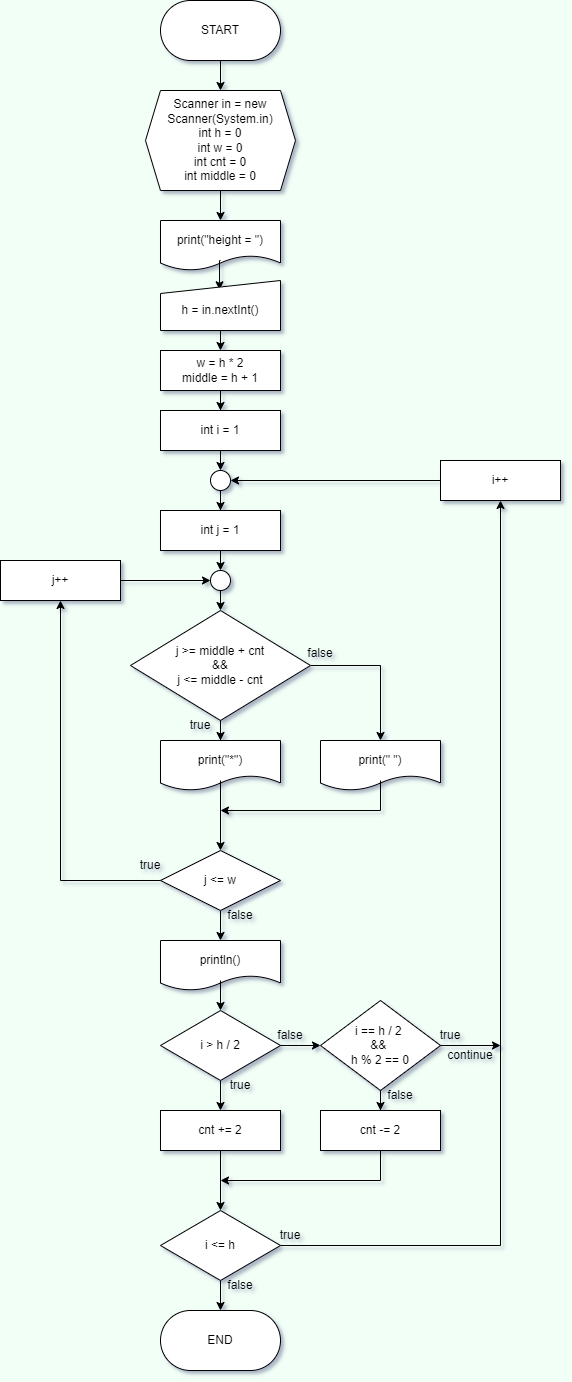

The diagram above was exported from draw.io. Its source (the exported page's mxGraphModel, read from the mxfile embedded in the PNG):
<mxGraphModel dx="1022" dy="337" grid="1" gridSize="10" guides="1" tooltips="1" connect="1" arrows="1" fold="1" page="0" pageScale="1" pageWidth="827" pageHeight="1169" background="#F2FFF7" math="0" shadow="1">
  <root>
    <mxCell id="0" />
    <mxCell id="1" parent="0" />
    <mxCell id="zRSfNUeAWflmuNDYjrsS-2" value="" style="rounded=1;whiteSpace=wrap;html=1;arcSize=50;" vertex="1" parent="1">
      <mxGeometry x="770" y="450" width="120" height="60" as="geometry" />
    </mxCell>
    <mxCell id="zRSfNUeAWflmuNDYjrsS-6" style="edgeStyle=orthogonalEdgeStyle;rounded=0;orthogonalLoop=1;jettySize=auto;html=1;exitX=0.5;exitY=1;exitDx=0;exitDy=0;entryX=0.5;entryY=0;entryDx=0;entryDy=0;" edge="1" parent="1" source="zRSfNUeAWflmuNDYjrsS-3" target="zRSfNUeAWflmuNDYjrsS-4">
      <mxGeometry relative="1" as="geometry" />
    </mxCell>
    <mxCell id="zRSfNUeAWflmuNDYjrsS-3" value="START" style="text;html=1;strokeColor=none;fillColor=none;align=center;verticalAlign=middle;whiteSpace=wrap;rounded=0;" vertex="1" parent="1">
      <mxGeometry x="770" y="450" width="120" height="60" as="geometry" />
    </mxCell>
    <mxCell id="zRSfNUeAWflmuNDYjrsS-11" style="edgeStyle=orthogonalEdgeStyle;rounded=0;orthogonalLoop=1;jettySize=auto;html=1;exitX=0.5;exitY=1;exitDx=0;exitDy=0;entryX=0.5;entryY=0;entryDx=0;entryDy=0;" edge="1" parent="1" source="zRSfNUeAWflmuNDYjrsS-4" target="zRSfNUeAWflmuNDYjrsS-9">
      <mxGeometry relative="1" as="geometry" />
    </mxCell>
    <mxCell id="zRSfNUeAWflmuNDYjrsS-4" value="Scanner in = new Scanner(System.in)&lt;br&gt;int h = 0&lt;br&gt;int w = 0&lt;br&gt;int cnt = 0&lt;br&gt;int middle = 0" style="shape=hexagon;perimeter=hexagonPerimeter2;whiteSpace=wrap;html=1;fixedSize=1;size=15;" vertex="1" parent="1">
      <mxGeometry x="755" y="540" width="150" height="100" as="geometry" />
    </mxCell>
    <mxCell id="zRSfNUeAWflmuNDYjrsS-9" value="" style="shape=document;whiteSpace=wrap;html=1;boundedLbl=1;" vertex="1" parent="1">
      <mxGeometry x="770" y="670" width="120" height="50" as="geometry" />
    </mxCell>
    <mxCell id="zRSfNUeAWflmuNDYjrsS-20" style="edgeStyle=orthogonalEdgeStyle;rounded=0;orthogonalLoop=1;jettySize=auto;html=1;exitX=0.5;exitY=1;exitDx=0;exitDy=0;entryX=0.492;entryY=0.186;entryDx=0;entryDy=0;entryPerimeter=0;" edge="1" parent="1" source="zRSfNUeAWflmuNDYjrsS-12" target="zRSfNUeAWflmuNDYjrsS-18">
      <mxGeometry relative="1" as="geometry" />
    </mxCell>
    <mxCell id="zRSfNUeAWflmuNDYjrsS-12" value="print(&quot;height = &quot;)" style="text;html=1;strokeColor=none;fillColor=none;align=center;verticalAlign=middle;whiteSpace=wrap;rounded=0;" vertex="1" parent="1">
      <mxGeometry x="770" y="670" width="120" height="40" as="geometry" />
    </mxCell>
    <mxCell id="zRSfNUeAWflmuNDYjrsS-18" value="" style="shape=manualInput;whiteSpace=wrap;html=1;size=13;" vertex="1" parent="1">
      <mxGeometry x="770" y="730" width="120" height="50" as="geometry" />
    </mxCell>
    <mxCell id="zRSfNUeAWflmuNDYjrsS-23" style="edgeStyle=orthogonalEdgeStyle;rounded=0;orthogonalLoop=1;jettySize=auto;html=1;exitX=0.5;exitY=1;exitDx=0;exitDy=0;entryX=0.5;entryY=0;entryDx=0;entryDy=0;" edge="1" parent="1" source="zRSfNUeAWflmuNDYjrsS-19" target="zRSfNUeAWflmuNDYjrsS-21">
      <mxGeometry relative="1" as="geometry" />
    </mxCell>
    <mxCell id="zRSfNUeAWflmuNDYjrsS-19" value="h = in.nextInt()" style="text;html=1;strokeColor=none;fillColor=none;align=center;verticalAlign=middle;whiteSpace=wrap;rounded=0;" vertex="1" parent="1">
      <mxGeometry x="770" y="740" width="120" height="40" as="geometry" />
    </mxCell>
    <mxCell id="zRSfNUeAWflmuNDYjrsS-21" value="" style="rounded=0;whiteSpace=wrap;html=1;" vertex="1" parent="1">
      <mxGeometry x="770" y="800" width="120" height="40" as="geometry" />
    </mxCell>
    <mxCell id="zRSfNUeAWflmuNDYjrsS-29" style="edgeStyle=orthogonalEdgeStyle;rounded=0;orthogonalLoop=1;jettySize=auto;html=1;entryX=0.5;entryY=0;entryDx=0;entryDy=0;" edge="1" parent="1" source="zRSfNUeAWflmuNDYjrsS-22" target="zRSfNUeAWflmuNDYjrsS-27">
      <mxGeometry relative="1" as="geometry" />
    </mxCell>
    <mxCell id="zRSfNUeAWflmuNDYjrsS-22" value="w = h * 2&lt;br&gt;middle = h + 1" style="text;html=1;strokeColor=none;fillColor=none;align=center;verticalAlign=middle;whiteSpace=wrap;rounded=0;" vertex="1" parent="1">
      <mxGeometry x="770" y="800" width="120" height="40" as="geometry" />
    </mxCell>
    <mxCell id="zRSfNUeAWflmuNDYjrsS-32" style="edgeStyle=orthogonalEdgeStyle;rounded=0;orthogonalLoop=1;jettySize=auto;html=1;" edge="1" parent="1" source="zRSfNUeAWflmuNDYjrsS-24" target="zRSfNUeAWflmuNDYjrsS-31">
      <mxGeometry relative="1" as="geometry" />
    </mxCell>
    <mxCell id="zRSfNUeAWflmuNDYjrsS-24" value="" style="ellipse;whiteSpace=wrap;html=1;aspect=fixed;" vertex="1" parent="1">
      <mxGeometry x="820" y="920" width="20" height="20" as="geometry" />
    </mxCell>
    <mxCell id="zRSfNUeAWflmuNDYjrsS-26" value="" style="rounded=0;whiteSpace=wrap;html=1;" vertex="1" parent="1">
      <mxGeometry x="770" y="860" width="120" height="40" as="geometry" />
    </mxCell>
    <mxCell id="zRSfNUeAWflmuNDYjrsS-28" style="edgeStyle=orthogonalEdgeStyle;rounded=0;orthogonalLoop=1;jettySize=auto;html=1;exitX=0.5;exitY=1;exitDx=0;exitDy=0;entryX=0.5;entryY=0;entryDx=0;entryDy=0;" edge="1" parent="1" source="zRSfNUeAWflmuNDYjrsS-27" target="zRSfNUeAWflmuNDYjrsS-24">
      <mxGeometry relative="1" as="geometry" />
    </mxCell>
    <mxCell id="zRSfNUeAWflmuNDYjrsS-27" value="int i = 1" style="text;html=1;strokeColor=none;fillColor=none;align=center;verticalAlign=middle;whiteSpace=wrap;rounded=0;" vertex="1" parent="1">
      <mxGeometry x="770" y="860" width="120" height="40" as="geometry" />
    </mxCell>
    <mxCell id="zRSfNUeAWflmuNDYjrsS-30" value="" style="rounded=0;whiteSpace=wrap;html=1;" vertex="1" parent="1">
      <mxGeometry x="770" y="960" width="120" height="40" as="geometry" />
    </mxCell>
    <mxCell id="zRSfNUeAWflmuNDYjrsS-34" style="edgeStyle=orthogonalEdgeStyle;rounded=0;orthogonalLoop=1;jettySize=auto;html=1;exitX=0.5;exitY=1;exitDx=0;exitDy=0;entryX=0.5;entryY=0;entryDx=0;entryDy=0;" edge="1" parent="1" source="zRSfNUeAWflmuNDYjrsS-31" target="zRSfNUeAWflmuNDYjrsS-33">
      <mxGeometry relative="1" as="geometry" />
    </mxCell>
    <mxCell id="zRSfNUeAWflmuNDYjrsS-31" value="int j = 1" style="text;html=1;strokeColor=none;fillColor=none;align=center;verticalAlign=middle;whiteSpace=wrap;rounded=0;" vertex="1" parent="1">
      <mxGeometry x="770" y="960" width="120" height="40" as="geometry" />
    </mxCell>
    <mxCell id="zRSfNUeAWflmuNDYjrsS-36" style="edgeStyle=orthogonalEdgeStyle;rounded=0;orthogonalLoop=1;jettySize=auto;html=1;exitX=0.5;exitY=1;exitDx=0;exitDy=0;entryX=0.5;entryY=0;entryDx=0;entryDy=0;" edge="1" parent="1" source="zRSfNUeAWflmuNDYjrsS-33" target="zRSfNUeAWflmuNDYjrsS-35">
      <mxGeometry relative="1" as="geometry" />
    </mxCell>
    <mxCell id="zRSfNUeAWflmuNDYjrsS-33" value="" style="ellipse;whiteSpace=wrap;html=1;aspect=fixed;" vertex="1" parent="1">
      <mxGeometry x="820" y="1020" width="20" height="20" as="geometry" />
    </mxCell>
    <mxCell id="zRSfNUeAWflmuNDYjrsS-44" style="edgeStyle=orthogonalEdgeStyle;rounded=0;orthogonalLoop=1;jettySize=auto;html=1;entryX=0.5;entryY=0;entryDx=0;entryDy=0;" edge="1" parent="1" source="zRSfNUeAWflmuNDYjrsS-35" target="zRSfNUeAWflmuNDYjrsS-43">
      <mxGeometry relative="1" as="geometry" />
    </mxCell>
    <mxCell id="zRSfNUeAWflmuNDYjrsS-48" style="edgeStyle=orthogonalEdgeStyle;rounded=0;orthogonalLoop=1;jettySize=auto;html=1;exitX=1;exitY=0.5;exitDx=0;exitDy=0;entryX=0.5;entryY=0;entryDx=0;entryDy=0;" edge="1" parent="1" source="zRSfNUeAWflmuNDYjrsS-35" target="zRSfNUeAWflmuNDYjrsS-47">
      <mxGeometry relative="1" as="geometry" />
    </mxCell>
    <mxCell id="zRSfNUeAWflmuNDYjrsS-35" value="" style="rhombus;whiteSpace=wrap;html=1;" vertex="1" parent="1">
      <mxGeometry x="740" y="1060" width="180" height="110" as="geometry" />
    </mxCell>
    <mxCell id="zRSfNUeAWflmuNDYjrsS-37" value="j &amp;gt;= middle + cnt&lt;br&gt;&amp;amp;&amp;amp;&lt;br&gt;j &amp;lt;= middle - cnt" style="text;html=1;strokeColor=none;fillColor=none;align=center;verticalAlign=middle;whiteSpace=wrap;rounded=0;" vertex="1" parent="1">
      <mxGeometry x="770" y="1087.5" width="120" height="55" as="geometry" />
    </mxCell>
    <mxCell id="zRSfNUeAWflmuNDYjrsS-42" value="" style="shape=document;whiteSpace=wrap;html=1;boundedLbl=1;" vertex="1" parent="1">
      <mxGeometry x="770" y="1190" width="120" height="50" as="geometry" />
    </mxCell>
    <mxCell id="zRSfNUeAWflmuNDYjrsS-57" style="edgeStyle=orthogonalEdgeStyle;rounded=0;orthogonalLoop=1;jettySize=auto;html=1;exitX=0.5;exitY=1;exitDx=0;exitDy=0;entryX=0.5;entryY=0;entryDx=0;entryDy=0;" edge="1" parent="1" source="zRSfNUeAWflmuNDYjrsS-43" target="zRSfNUeAWflmuNDYjrsS-56">
      <mxGeometry relative="1" as="geometry" />
    </mxCell>
    <mxCell id="zRSfNUeAWflmuNDYjrsS-43" value="print(&quot;*&quot;)" style="text;html=1;strokeColor=none;fillColor=none;align=center;verticalAlign=middle;whiteSpace=wrap;rounded=0;" vertex="1" parent="1">
      <mxGeometry x="770" y="1190" width="120" height="40" as="geometry" />
    </mxCell>
    <mxCell id="zRSfNUeAWflmuNDYjrsS-45" value="true" style="text;html=1;strokeColor=none;fillColor=none;align=center;verticalAlign=middle;whiteSpace=wrap;rounded=0;" vertex="1" parent="1">
      <mxGeometry x="780" y="1160" width="60" height="30" as="geometry" />
    </mxCell>
    <mxCell id="zRSfNUeAWflmuNDYjrsS-46" value="" style="shape=document;whiteSpace=wrap;html=1;boundedLbl=1;" vertex="1" parent="1">
      <mxGeometry x="930" y="1190" width="120" height="50" as="geometry" />
    </mxCell>
    <mxCell id="zRSfNUeAWflmuNDYjrsS-59" style="edgeStyle=orthogonalEdgeStyle;rounded=0;orthogonalLoop=1;jettySize=auto;html=1;exitX=0.5;exitY=1;exitDx=0;exitDy=0;" edge="1" parent="1" source="zRSfNUeAWflmuNDYjrsS-47">
      <mxGeometry relative="1" as="geometry">
        <mxPoint x="830" y="1260" as="targetPoint" />
        <Array as="points">
          <mxPoint x="990" y="1260" />
        </Array>
      </mxGeometry>
    </mxCell>
    <mxCell id="zRSfNUeAWflmuNDYjrsS-47" value="print(&quot; &quot;)" style="text;html=1;strokeColor=none;fillColor=none;align=center;verticalAlign=middle;whiteSpace=wrap;rounded=0;" vertex="1" parent="1">
      <mxGeometry x="930" y="1190" width="120" height="40" as="geometry" />
    </mxCell>
    <mxCell id="zRSfNUeAWflmuNDYjrsS-49" value="false" style="text;html=1;strokeColor=none;fillColor=none;align=center;verticalAlign=middle;whiteSpace=wrap;rounded=0;" vertex="1" parent="1">
      <mxGeometry x="900" y="1087.5" width="60" height="30" as="geometry" />
    </mxCell>
    <mxCell id="zRSfNUeAWflmuNDYjrsS-50" value="" style="shape=document;whiteSpace=wrap;html=1;boundedLbl=1;" vertex="1" parent="1">
      <mxGeometry x="770" y="1390" width="120" height="50" as="geometry" />
    </mxCell>
    <mxCell id="zRSfNUeAWflmuNDYjrsS-74" style="edgeStyle=orthogonalEdgeStyle;rounded=0;orthogonalLoop=1;jettySize=auto;html=1;exitX=0.5;exitY=1;exitDx=0;exitDy=0;entryX=0.5;entryY=0;entryDx=0;entryDy=0;" edge="1" parent="1" source="zRSfNUeAWflmuNDYjrsS-51" target="zRSfNUeAWflmuNDYjrsS-72">
      <mxGeometry relative="1" as="geometry" />
    </mxCell>
    <mxCell id="zRSfNUeAWflmuNDYjrsS-51" value="println()" style="text;html=1;strokeColor=none;fillColor=none;align=center;verticalAlign=middle;whiteSpace=wrap;rounded=0;" vertex="1" parent="1">
      <mxGeometry x="770" y="1390" width="120" height="40" as="geometry" />
    </mxCell>
    <mxCell id="zRSfNUeAWflmuNDYjrsS-69" style="edgeStyle=orthogonalEdgeStyle;rounded=0;orthogonalLoop=1;jettySize=auto;html=1;entryX=0.5;entryY=0;entryDx=0;entryDy=0;" edge="1" parent="1" source="zRSfNUeAWflmuNDYjrsS-56" target="zRSfNUeAWflmuNDYjrsS-51">
      <mxGeometry relative="1" as="geometry" />
    </mxCell>
    <mxCell id="zRSfNUeAWflmuNDYjrsS-56" value="" style="rhombus;whiteSpace=wrap;html=1;" vertex="1" parent="1">
      <mxGeometry x="770" y="1300" width="120" height="60" as="geometry" />
    </mxCell>
    <mxCell id="zRSfNUeAWflmuNDYjrsS-65" style="edgeStyle=orthogonalEdgeStyle;rounded=0;orthogonalLoop=1;jettySize=auto;html=1;exitX=0;exitY=0.5;exitDx=0;exitDy=0;entryX=0.5;entryY=1;entryDx=0;entryDy=0;" edge="1" parent="1" source="zRSfNUeAWflmuNDYjrsS-60" target="zRSfNUeAWflmuNDYjrsS-64">
      <mxGeometry relative="1" as="geometry" />
    </mxCell>
    <mxCell id="zRSfNUeAWflmuNDYjrsS-60" value="j &amp;lt;= w" style="text;html=1;strokeColor=none;fillColor=none;align=center;verticalAlign=middle;whiteSpace=wrap;rounded=0;" vertex="1" parent="1">
      <mxGeometry x="770" y="1310" width="120" height="40" as="geometry" />
    </mxCell>
    <mxCell id="zRSfNUeAWflmuNDYjrsS-63" value="" style="rounded=0;whiteSpace=wrap;html=1;" vertex="1" parent="1">
      <mxGeometry x="610" y="1010" width="120" height="40" as="geometry" />
    </mxCell>
    <mxCell id="zRSfNUeAWflmuNDYjrsS-66" style="edgeStyle=orthogonalEdgeStyle;rounded=0;orthogonalLoop=1;jettySize=auto;html=1;exitX=1;exitY=0.5;exitDx=0;exitDy=0;entryX=0;entryY=0.5;entryDx=0;entryDy=0;" edge="1" parent="1" source="zRSfNUeAWflmuNDYjrsS-64" target="zRSfNUeAWflmuNDYjrsS-33">
      <mxGeometry relative="1" as="geometry" />
    </mxCell>
    <mxCell id="zRSfNUeAWflmuNDYjrsS-64" value="j++" style="text;html=1;strokeColor=none;fillColor=none;align=center;verticalAlign=middle;whiteSpace=wrap;rounded=0;" vertex="1" parent="1">
      <mxGeometry x="610" y="1010" width="120" height="40" as="geometry" />
    </mxCell>
    <mxCell id="zRSfNUeAWflmuNDYjrsS-67" value="true" style="text;html=1;strokeColor=none;fillColor=none;align=center;verticalAlign=middle;whiteSpace=wrap;rounded=0;" vertex="1" parent="1">
      <mxGeometry x="730" y="1300" width="60" height="30" as="geometry" />
    </mxCell>
    <mxCell id="zRSfNUeAWflmuNDYjrsS-68" value="false" style="text;html=1;strokeColor=none;fillColor=none;align=center;verticalAlign=middle;whiteSpace=wrap;rounded=0;" vertex="1" parent="1">
      <mxGeometry x="820" y="1350" width="60" height="30" as="geometry" />
    </mxCell>
    <mxCell id="zRSfNUeAWflmuNDYjrsS-76" value="" style="edgeStyle=orthogonalEdgeStyle;rounded=0;orthogonalLoop=1;jettySize=auto;html=1;" edge="1" parent="1" source="zRSfNUeAWflmuNDYjrsS-72" target="zRSfNUeAWflmuNDYjrsS-75">
      <mxGeometry relative="1" as="geometry" />
    </mxCell>
    <mxCell id="zRSfNUeAWflmuNDYjrsS-72" value="" style="rhombus;whiteSpace=wrap;html=1;" vertex="1" parent="1">
      <mxGeometry x="770" y="1460" width="120" height="70" as="geometry" />
    </mxCell>
    <mxCell id="zRSfNUeAWflmuNDYjrsS-80" value="" style="edgeStyle=orthogonalEdgeStyle;rounded=0;orthogonalLoop=1;jettySize=auto;html=1;" edge="1" parent="1" source="zRSfNUeAWflmuNDYjrsS-73" target="zRSfNUeAWflmuNDYjrsS-79">
      <mxGeometry relative="1" as="geometry" />
    </mxCell>
    <mxCell id="zRSfNUeAWflmuNDYjrsS-73" value="i &amp;gt; h / 2" style="text;html=1;strokeColor=none;fillColor=none;align=center;verticalAlign=middle;whiteSpace=wrap;rounded=0;" vertex="1" parent="1">
      <mxGeometry x="770" y="1475" width="120" height="40" as="geometry" />
    </mxCell>
    <mxCell id="zRSfNUeAWflmuNDYjrsS-75" value="" style="whiteSpace=wrap;html=1;" vertex="1" parent="1">
      <mxGeometry x="770" y="1560" width="120" height="40" as="geometry" />
    </mxCell>
    <mxCell id="zRSfNUeAWflmuNDYjrsS-86" value="" style="edgeStyle=orthogonalEdgeStyle;rounded=0;orthogonalLoop=1;jettySize=auto;html=1;" edge="1" parent="1" source="zRSfNUeAWflmuNDYjrsS-77" target="zRSfNUeAWflmuNDYjrsS-85">
      <mxGeometry relative="1" as="geometry" />
    </mxCell>
    <mxCell id="zRSfNUeAWflmuNDYjrsS-77" value="cnt += 2" style="text;html=1;strokeColor=none;fillColor=none;align=center;verticalAlign=middle;whiteSpace=wrap;rounded=0;" vertex="1" parent="1">
      <mxGeometry x="770" y="1560" width="120" height="40" as="geometry" />
    </mxCell>
    <mxCell id="zRSfNUeAWflmuNDYjrsS-78" value="true" style="text;html=1;strokeColor=none;fillColor=none;align=center;verticalAlign=middle;whiteSpace=wrap;rounded=0;" vertex="1" parent="1">
      <mxGeometry x="820" y="1520" width="60" height="30" as="geometry" />
    </mxCell>
    <mxCell id="zRSfNUeAWflmuNDYjrsS-97" value="" style="edgeStyle=orthogonalEdgeStyle;rounded=0;orthogonalLoop=1;jettySize=auto;html=1;" edge="1" parent="1" source="zRSfNUeAWflmuNDYjrsS-79" target="zRSfNUeAWflmuNDYjrsS-96">
      <mxGeometry relative="1" as="geometry" />
    </mxCell>
    <mxCell id="zRSfNUeAWflmuNDYjrsS-79" value="" style="rhombus;whiteSpace=wrap;html=1;" vertex="1" parent="1">
      <mxGeometry x="930" y="1450" width="120" height="90" as="geometry" />
    </mxCell>
    <mxCell id="zRSfNUeAWflmuNDYjrsS-93" style="edgeStyle=orthogonalEdgeStyle;rounded=0;orthogonalLoop=1;jettySize=auto;html=1;exitX=1;exitY=0.5;exitDx=0;exitDy=0;" edge="1" parent="1" source="zRSfNUeAWflmuNDYjrsS-81">
      <mxGeometry relative="1" as="geometry">
        <mxPoint x="1110" y="1495" as="targetPoint" />
      </mxGeometry>
    </mxCell>
    <mxCell id="zRSfNUeAWflmuNDYjrsS-81" value="i == h / 2 &lt;br&gt;&amp;amp;&amp;amp; &lt;br&gt;h % 2 == 0" style="text;html=1;strokeColor=none;fillColor=none;align=center;verticalAlign=middle;whiteSpace=wrap;rounded=0;" vertex="1" parent="1">
      <mxGeometry x="930" y="1475" width="120" height="40" as="geometry" />
    </mxCell>
    <mxCell id="zRSfNUeAWflmuNDYjrsS-83" value="true" style="text;html=1;strokeColor=none;fillColor=none;align=center;verticalAlign=middle;whiteSpace=wrap;rounded=0;" vertex="1" parent="1">
      <mxGeometry x="1030" y="1470" width="60" height="30" as="geometry" />
    </mxCell>
    <mxCell id="zRSfNUeAWflmuNDYjrsS-84" value="false" style="text;html=1;strokeColor=none;fillColor=none;align=center;verticalAlign=middle;whiteSpace=wrap;rounded=0;" vertex="1" parent="1">
      <mxGeometry x="980" y="1530" width="60" height="30" as="geometry" />
    </mxCell>
    <mxCell id="zRSfNUeAWflmuNDYjrsS-102" style="edgeStyle=orthogonalEdgeStyle;rounded=0;orthogonalLoop=1;jettySize=auto;html=1;entryX=0.5;entryY=1;entryDx=0;entryDy=0;" edge="1" parent="1" source="zRSfNUeAWflmuNDYjrsS-85" target="zRSfNUeAWflmuNDYjrsS-90">
      <mxGeometry relative="1" as="geometry" />
    </mxCell>
    <mxCell id="zRSfNUeAWflmuNDYjrsS-107" style="edgeStyle=orthogonalEdgeStyle;rounded=0;orthogonalLoop=1;jettySize=auto;html=1;exitX=0.5;exitY=1;exitDx=0;exitDy=0;entryX=0.5;entryY=0;entryDx=0;entryDy=0;" edge="1" parent="1" source="zRSfNUeAWflmuNDYjrsS-85" target="zRSfNUeAWflmuNDYjrsS-106">
      <mxGeometry relative="1" as="geometry" />
    </mxCell>
    <mxCell id="zRSfNUeAWflmuNDYjrsS-85" value="" style="rhombus;whiteSpace=wrap;html=1;" vertex="1" parent="1">
      <mxGeometry x="770" y="1660" width="120" height="70" as="geometry" />
    </mxCell>
    <mxCell id="zRSfNUeAWflmuNDYjrsS-87" value="i &amp;lt;= h" style="text;html=1;strokeColor=none;fillColor=none;align=center;verticalAlign=middle;whiteSpace=wrap;rounded=0;" vertex="1" parent="1">
      <mxGeometry x="770" y="1675" width="120" height="40" as="geometry" />
    </mxCell>
    <mxCell id="zRSfNUeAWflmuNDYjrsS-91" style="edgeStyle=orthogonalEdgeStyle;rounded=0;orthogonalLoop=1;jettySize=auto;html=1;entryX=1;entryY=0.5;entryDx=0;entryDy=0;" edge="1" parent="1" source="zRSfNUeAWflmuNDYjrsS-89" target="zRSfNUeAWflmuNDYjrsS-24">
      <mxGeometry relative="1" as="geometry" />
    </mxCell>
    <mxCell id="zRSfNUeAWflmuNDYjrsS-89" value="" style="rounded=0;whiteSpace=wrap;html=1;" vertex="1" parent="1">
      <mxGeometry x="1050" y="910" width="120" height="40" as="geometry" />
    </mxCell>
    <mxCell id="zRSfNUeAWflmuNDYjrsS-90" value="i++" style="text;html=1;strokeColor=none;fillColor=none;align=center;verticalAlign=middle;whiteSpace=wrap;rounded=0;" vertex="1" parent="1">
      <mxGeometry x="1050" y="910" width="120" height="40" as="geometry" />
    </mxCell>
    <mxCell id="zRSfNUeAWflmuNDYjrsS-94" value="continue" style="text;html=1;strokeColor=none;fillColor=none;align=center;verticalAlign=middle;whiteSpace=wrap;rounded=0;" vertex="1" parent="1">
      <mxGeometry x="1050" y="1490" width="60" height="30" as="geometry" />
    </mxCell>
    <mxCell id="zRSfNUeAWflmuNDYjrsS-96" value="" style="whiteSpace=wrap;html=1;" vertex="1" parent="1">
      <mxGeometry x="930" y="1560" width="120" height="40" as="geometry" />
    </mxCell>
    <mxCell id="zRSfNUeAWflmuNDYjrsS-98" value="false" style="text;html=1;strokeColor=none;fillColor=none;align=center;verticalAlign=middle;whiteSpace=wrap;rounded=0;" vertex="1" parent="1">
      <mxGeometry x="870" y="1470" width="60" height="30" as="geometry" />
    </mxCell>
    <mxCell id="zRSfNUeAWflmuNDYjrsS-100" style="edgeStyle=orthogonalEdgeStyle;rounded=0;orthogonalLoop=1;jettySize=auto;html=1;exitX=0.5;exitY=1;exitDx=0;exitDy=0;" edge="1" parent="1" source="zRSfNUeAWflmuNDYjrsS-99">
      <mxGeometry relative="1" as="geometry">
        <mxPoint x="830" y="1630" as="targetPoint" />
        <Array as="points">
          <mxPoint x="990" y="1630" />
          <mxPoint x="830" y="1630" />
        </Array>
      </mxGeometry>
    </mxCell>
    <mxCell id="zRSfNUeAWflmuNDYjrsS-99" value="cnt -= 2" style="text;html=1;strokeColor=none;fillColor=none;align=center;verticalAlign=middle;whiteSpace=wrap;rounded=0;" vertex="1" parent="1">
      <mxGeometry x="930" y="1560" width="120" height="40" as="geometry" />
    </mxCell>
    <mxCell id="zRSfNUeAWflmuNDYjrsS-103" value="true" style="text;html=1;strokeColor=none;fillColor=none;align=center;verticalAlign=middle;whiteSpace=wrap;rounded=0;" vertex="1" parent="1">
      <mxGeometry x="870" y="1670" width="60" height="30" as="geometry" />
    </mxCell>
    <mxCell id="zRSfNUeAWflmuNDYjrsS-104" value="false" style="text;html=1;strokeColor=none;fillColor=none;align=center;verticalAlign=middle;whiteSpace=wrap;rounded=0;" vertex="1" parent="1">
      <mxGeometry x="820" y="1720" width="60" height="30" as="geometry" />
    </mxCell>
    <mxCell id="zRSfNUeAWflmuNDYjrsS-105" value="" style="rounded=1;whiteSpace=wrap;html=1;arcSize=50;" vertex="1" parent="1">
      <mxGeometry x="770" y="1760" width="120" height="60" as="geometry" />
    </mxCell>
    <mxCell id="zRSfNUeAWflmuNDYjrsS-106" value="END" style="text;html=1;strokeColor=none;fillColor=none;align=center;verticalAlign=middle;whiteSpace=wrap;rounded=0;" vertex="1" parent="1">
      <mxGeometry x="770" y="1760" width="120" height="60" as="geometry" />
    </mxCell>
  </root>
</mxGraphModel>